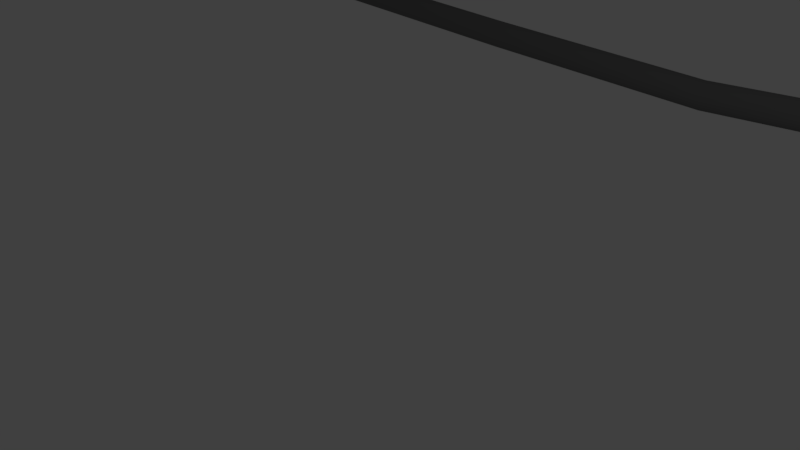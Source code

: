# Source: TelephoneWireModel.blend  (saved by Blender 2.78.0; exported with 4.5.12 LTS)
import bpy
from mathutils import Matrix  # noqa: F401  (used for matrix-valued properties, if any)

bpy.ops.wm.read_factory_settings(use_empty=True)
scene = bpy.context.scene
scene.name = 'Scene'

# ---- collections
col_collection_1 = bpy.data.collections.new('Collection 1'); scene.collection.children.link(col_collection_1)

# ---- materials (node trees are filled in below, after node groups)
mat_wire = bpy.data.materials.new('WirE')
mat_wire.alpha_threshold = 0.0
mat_wire.use_transparent_shadow = False
mat_wire.diffuse_color = (0.1734, 0.1734, 0.1734, 1.0)
mat_wire.roughness = 0.5

# ---- material node trees

# ---- world
world_world = bpy.data.worlds.new('World'); scene.world = world_world
world_world.color = (0.05088, 0.05088, 0.05088)
world_world.use_sun_shadow = False
world_world.sun_shadow_jitter_overblur = 0.0
world_world.cycles.sampling_method = 'MANUAL'

# ---- cameras
cam_camera = bpy.data.cameras.new('Camera')
cam_camera.clip_end = 100.0
cam_camera.lens = 35.0
cam_camera.sensor_width = 32.0
cam_camera.sensor_height = 18.0
cam_camera.ortho_scale = 7.314
cam_camera.dof.focus_distance = 0.0
cam_camera.dof.aperture_fstop = 128.0

# ---- lights
light_lamp = bpy.data.lights.new('Lamp', 'POINT')
light_lamp.transmission_factor = 0.0
light_lamp.cutoff_distance = 30.0
light_lamp.energy = 100.0
light_lamp.shadow_buffer_clip_start = 1.001
light_lamp.shadow_soft_size = 0.1
light_lamp.shadow_maximum_resolution = 0.006
light_lamp.use_absolute_resolution = True

# ---- meshes
me_cylinder_002 = bpy.data.meshes.new('Cylinder.002')
me_cylinder_002.from_pydata([(-0.4824, 1.0, -1.0), (-0.4824, 1.0, 1.0), (-0.2873, 0.9808, -1.0), (-0.2873, 0.9808, 1.0), (-0.09976, 0.9239, -1.0), (-0.09976, 0.9239, 1.0), (0.07313, 0.8315, -1.0), (0.07313, 0.8315, 1.0), (0.2247, 0.7071, -1.0), (0.2247, 0.7071, 1.0), (0.349, 0.5556, -1.0), (0.349, 0.5556, 1.0), (0.4414, 0.3827, -1.0), (0.4414, 0.3827, 1.0), (0.4983, 0.1951, -1.0), (0.4983, 0.1951, 1.0), (0.5176, 7.55e-08, -1.0), (0.5176, 7.55e-08, 1.0), (0.4983, -0.1951, -1.0), (0.4983, -0.1951, 1.0), (0.4414, -0.3827, -1.0), (0.4414, -0.3827, 1.0), (0.349, -0.5556, -1.0), (0.349, -0.5556, 1.0), (0.2247, -0.7071, -1.0), (0.2247, -0.7071, 1.0), (0.07313, -0.8315, -1.0), (0.07313, -0.8315, 1.0), (-0.09976, -0.9239, -1.0), (-0.09976, -0.9239, 1.0), (-0.2874, -0.9808, -1.0), (-0.2874, -0.9808, 1.0), (-0.4824, -1.0, -1.0), (-0.4824, -1.0, 1.0), (-0.6775, -0.9808, -1.0), (-0.6775, -0.9808, 1.0), (-0.8651, -0.9239, -1.0), (-0.8651, -0.9239, 1.0), (-1.038, -0.8315, -1.0), (-1.038, -0.8315, 1.0), (-1.19, -0.7071, -1.0), (-1.19, -0.7071, 1.0), (-1.314, -0.5556, -1.0), (-1.314, -0.5556, 1.0), (-1.406, -0.3827, -1.0), (-1.406, -0.3827, 1.0), (-1.463, -0.1951, -1.0), (-1.463, -0.1951, 1.0), (-1.482, 9.656e-07, -1.0), (-1.482, 9.656e-07, 1.0), (-1.463, 0.1951, -1.0), (-1.463, 0.1951, 1.0), (-1.406, 0.3827, -1.0), (-1.406, 0.3827, 1.0), (-1.314, 0.5556, -1.0), (-1.314, 0.5556, 1.0), (-1.19, 0.7071, -1.0), (-1.19, 0.7071, 1.0), (-1.038, 0.8315, -1.0), (-1.038, 0.8315, 1.0), (-0.8651, 0.9239, -1.0), (-0.8651, 0.9239, 1.0), (-0.6775, 0.9808, -1.0), (-0.6775, 0.9808, 1.0), (2.541, 1.0, -0.7319), (4.073, 1.0, -0.4819), (5.093, 1.0, -0.2319), (5.903, 1.0, 0.01812), (5.093, 1.0, 0.2681), (4.073, 1.0, 0.5181), (2.541, 1.0, 0.7681), (2.736, 0.9808, 0.7681), (4.268, 0.9808, 0.5181), (5.288, 0.9808, 0.2681), (6.098, 0.9808, 0.01812), (5.288, 0.9808, -0.2319), (4.268, 0.9808, -0.4819), (2.736, 0.9808, -0.7319), (2.924, 0.9239, 0.7681), (4.456, 0.9239, 0.5181), (5.476, 0.9239, 0.2681), (6.286, 0.9239, 0.01812), (5.476, 0.9239, -0.2319), (4.456, 0.9239, -0.4819), (2.924, 0.9239, -0.7319), (3.097, 0.8315, 0.7681), (4.629, 0.8315, 0.5181), (5.649, 0.8315, 0.2681), (6.458, 0.8315, 0.01812), (5.649, 0.8315, -0.2319), (4.629, 0.8315, -0.4819), (3.097, 0.8315, -0.7319), (3.248, 0.7071, 0.7681), (4.78, 0.7071, 0.5181), (5.8, 0.7071, 0.2681), (6.61, 0.7071, 0.01812), (5.8, 0.7071, -0.2319), (4.78, 0.7071, -0.4819), (3.248, 0.7071, -0.7319), (3.373, 0.5556, 0.7681), (4.905, 0.5556, 0.5181), (5.925, 0.5556, 0.2681), (6.734, 0.5556, 0.01812), (5.925, 0.5556, -0.2319), (4.905, 0.5556, -0.4819), (3.373, 0.5556, -0.7319), (3.465, 0.3827, 0.7681), (4.997, 0.3827, 0.5181), (6.017, 0.3827, 0.2681), (6.827, 0.3827, 0.01812), (6.017, 0.3827, -0.2319), (4.997, 0.3827, -0.4819), (3.465, 0.3827, -0.7319), (3.522, 0.1951, 0.7681), (5.054, 0.1951, 0.5181), (6.074, 0.1951, 0.2681), (6.884, 0.1951, 0.01812), (6.074, 0.1951, -0.2319), (5.054, 0.1951, -0.4819), (3.522, 0.1951, -0.7319), (3.541, 7.55e-08, 0.7681), (5.073, 7.55e-08, 0.5181), (6.093, 7.55e-08, 0.2681), (6.903, 7.55e-08, 0.01812), (6.093, 7.55e-08, -0.2319), (5.073, 7.55e-08, -0.4819), (3.541, 7.55e-08, -0.7319), (3.522, -0.1951, 0.7681), (5.054, -0.1951, 0.5181), (6.074, -0.1951, 0.2681), (6.884, -0.1951, 0.01812), (6.074, -0.1951, -0.2319), (5.054, -0.1951, -0.4819), (3.522, -0.1951, -0.7319), (3.465, -0.3827, 0.7681), (4.997, -0.3827, 0.5181), (6.017, -0.3827, 0.2681), (6.827, -0.3827, 0.01812), (6.017, -0.3827, -0.2319), (4.997, -0.3827, -0.4819), (3.465, -0.3827, -0.7319), (3.373, -0.5556, 0.7681), (4.905, -0.5556, 0.5181), (5.925, -0.5556, 0.2681), (6.734, -0.5556, 0.01812), (5.925, -0.5556, -0.2319), (4.905, -0.5556, -0.4819), (3.373, -0.5556, -0.7319), (3.248, -0.7071, 0.7681), (4.78, -0.7071, 0.5181), (5.8, -0.7071, 0.2681), (6.61, -0.7071, 0.01812), (5.8, -0.7071, -0.2319), (4.78, -0.7071, -0.4819), (3.248, -0.7071, -0.7319), (3.097, -0.8315, 0.7681), (4.629, -0.8315, 0.5181), (5.649, -0.8315, 0.2681), (6.458, -0.8315, 0.01812), (5.649, -0.8315, -0.2319), (4.629, -0.8315, -0.4819), (3.097, -0.8315, -0.7319), (2.924, -0.9239, 0.7681), (4.456, -0.9239, 0.5181), (5.476, -0.9239, 0.2681), (6.285, -0.9239, 0.01812), (5.476, -0.9239, -0.2319), (4.456, -0.9239, -0.4819), (2.924, -0.9239, -0.7319), (2.736, -0.9808, 0.7681), (4.268, -0.9808, 0.5181), (5.288, -0.9808, 0.2681), (6.098, -0.9808, 0.01812), (5.288, -0.9808, -0.2319), (4.268, -0.9808, -0.4819), (2.736, -0.9808, -0.7319), (2.541, -1.0, 0.7681), (4.073, -1.0, 0.5181), (5.093, -1.0, 0.2681), (5.903, -1.0, 0.01812), (5.093, -1.0, -0.2319), (4.073, -1.0, -0.4819), (2.541, -1.0, -0.7319), (2.346, -0.9808, 0.7681), (3.878, -0.9808, 0.5181), (4.898, -0.9808, 0.2681), (5.708, -0.9808, 0.01812), (4.898, -0.9808, -0.2319), (3.878, -0.9808, -0.4819), (2.346, -0.9808, -0.7319), (2.158, -0.9239, 0.7681), (3.691, -0.9239, 0.5181), (4.711, -0.9239, 0.2681), (5.52, -0.9239, 0.01812), (4.711, -0.9239, -0.2319), (3.691, -0.9239, -0.4819), (2.158, -0.9239, -0.7319), (1.986, -0.8315, 0.7681), (3.518, -0.8315, 0.5181), (4.538, -0.8315, 0.2681), (5.347, -0.8315, 0.01812), (4.538, -0.8315, -0.2319), (3.518, -0.8315, -0.4819), (1.986, -0.8315, -0.7319), (1.834, -0.7071, 0.7681), (3.366, -0.7071, 0.5181), (4.386, -0.7071, 0.2681), (5.196, -0.7071, 0.01812), (4.386, -0.7071, -0.2319), (3.366, -0.7071, -0.4819), (1.834, -0.7071, -0.7319), (1.71, -0.5556, 0.7681), (3.242, -0.5556, 0.5181), (4.262, -0.5556, 0.2681), (5.071, -0.5556, 0.01812), (4.262, -0.5556, -0.2319), (3.242, -0.5556, -0.4819), (1.71, -0.5556, -0.7319), (1.617, -0.3827, 0.7681), (3.149, -0.3827, 0.5181), (4.169, -0.3827, 0.2681), (4.979, -0.3827, 0.01812), (4.169, -0.3827, -0.2319), (3.149, -0.3827, -0.4819), (1.617, -0.3827, -0.7319), (1.56, -0.1951, 0.7681), (3.092, -0.1951, 0.5181), (4.112, -0.1951, 0.2681), (4.922, -0.1951, 0.01812), (4.112, -0.1951, -0.2319), (3.092, -0.1951, -0.4819), (1.56, -0.1951, -0.7319), (1.541, 9.656e-07, 0.7681), (3.073, 9.656e-07, 0.5181), (4.093, 9.656e-07, 0.2681), (4.903, 9.656e-07, 0.01812), (4.093, 9.656e-07, -0.2319), (3.073, 9.656e-07, -0.4819), (1.541, 9.656e-07, -0.7319), (1.56, 0.1951, 0.7681), (3.092, 0.1951, 0.5181), (4.112, 0.1951, 0.2681), (4.922, 0.1951, 0.01812), (4.112, 0.1951, -0.2319), (3.092, 0.1951, -0.4819), (1.56, 0.1951, -0.7319), (1.617, 0.3827, 0.7681), (3.149, 0.3827, 0.5181), (4.169, 0.3827, 0.2681), (4.979, 0.3827, 0.01812), (4.169, 0.3827, -0.2319), (3.149, 0.3827, -0.4819), (1.617, 0.3827, -0.7319), (1.71, 0.5556, 0.7681), (3.242, 0.5556, 0.5181), (4.262, 0.5556, 0.2681), (5.071, 0.5556, 0.01812), (4.262, 0.5556, -0.2319), (3.242, 0.5556, -0.4819), (1.71, 0.5556, -0.7319), (1.834, 0.7071, 0.7681), (3.366, 0.7071, 0.5181), (4.386, 0.7071, 0.2681), (5.196, 0.7071, 0.01812), (4.386, 0.7071, -0.2319), (3.366, 0.7071, -0.4819), (1.834, 0.7071, -0.7319), (1.986, 0.8315, 0.7681), (3.518, 0.8315, 0.5181), (4.538, 0.8315, 0.2681), (5.347, 0.8315, 0.01812), (4.538, 0.8315, -0.2319), (3.518, 0.8315, -0.4819), (1.986, 0.8315, -0.7319), (2.158, 0.9239, 0.7681), (3.691, 0.9239, 0.5181), (4.711, 0.9239, 0.2681), (5.52, 0.9239, 0.01812), (4.711, 0.9239, -0.2319), (3.691, 0.9239, -0.4819), (2.158, 0.9239, -0.7319), (2.346, 0.9808, 0.7681), (3.878, 0.9808, 0.5181), (4.898, 0.9808, 0.2681), (5.708, 0.9808, 0.01812), (4.898, 0.9808, -0.2319), (3.878, 0.9808, -0.4819), (2.346, 0.9808, -0.7319)], [], [(70, 1, 3, 71), (71, 3, 5, 78), (78, 5, 7, 85), (85, 7, 9, 92), (92, 9, 11, 99), (99, 11, 13, 106), (106, 13, 15, 113), (113, 15, 17, 120), (120, 17, 19, 127), (127, 19, 21, 134), (134, 21, 23, 141), (141, 23, 25, 148), (148, 25, 27, 155), (155, 27, 29, 162), (162, 29, 31, 169), (169, 31, 33, 176), (176, 33, 35, 183), (183, 35, 37, 190), (190, 37, 39, 197), (197, 39, 41, 204), (204, 41, 43, 211), (211, 43, 45, 218), (218, 45, 47, 225), (225, 47, 49, 232), (232, 49, 51, 239), (239, 51, 53, 246), (246, 53, 55, 253), (253, 55, 57, 260), (260, 57, 59, 267), (267, 59, 61, 274), (3, 1, 63, 61, 59, 57, 55, 53, 51, 49, 47, 45, 43, 41, 39, 37, 35, 33, 31, 29, 27, 25, 23, 21, 19, 17, 15, 13, 11, 9, 7, 5), (274, 61, 63, 281), (281, 63, 1, 70), (0, 2, 4, 6, 8, 10, 12, 14, 16, 18, 20, 22, 24, 26, 28, 30, 32, 34, 36, 38, 40, 42, 44, 46, 48, 50, 52, 54, 56, 58, 60, 62), (62, 287, 64, 0), (287, 286, 65, 64), (286, 285, 66, 65), (285, 284, 67, 66), (284, 283, 68, 67), (283, 282, 69, 68), (282, 281, 70, 69), (60, 280, 287, 62), (280, 279, 286, 287), (279, 278, 285, 286), (278, 277, 284, 285), (277, 276, 283, 284), (276, 275, 282, 283), (275, 274, 281, 282), (58, 273, 280, 60), (273, 272, 279, 280), (272, 271, 278, 279), (271, 270, 277, 278), (270, 269, 276, 277), (269, 268, 275, 276), (268, 267, 274, 275), (56, 266, 273, 58), (266, 265, 272, 273), (265, 264, 271, 272), (264, 263, 270, 271), (263, 262, 269, 270), (262, 261, 268, 269), (261, 260, 267, 268), (54, 259, 266, 56), (259, 258, 265, 266), (258, 257, 264, 265), (257, 256, 263, 264), (256, 255, 262, 263), (255, 254, 261, 262), (254, 253, 260, 261), (52, 252, 259, 54), (252, 251, 258, 259), (251, 250, 257, 258), (250, 249, 256, 257), (249, 248, 255, 256), (248, 247, 254, 255), (247, 246, 253, 254), (50, 245, 252, 52), (245, 244, 251, 252), (244, 243, 250, 251), (243, 242, 249, 250), (242, 241, 248, 249), (241, 240, 247, 248), (240, 239, 246, 247), (48, 238, 245, 50), (238, 237, 244, 245), (237, 236, 243, 244), (236, 235, 242, 243), (235, 234, 241, 242), (234, 233, 240, 241), (233, 232, 239, 240), (46, 231, 238, 48), (231, 230, 237, 238), (230, 229, 236, 237), (229, 228, 235, 236), (228, 227, 234, 235), (227, 226, 233, 234), (226, 225, 232, 233), (44, 224, 231, 46), (224, 223, 230, 231), (223, 222, 229, 230), (222, 221, 228, 229), (221, 220, 227, 228), (220, 219, 226, 227), (219, 218, 225, 226), (42, 217, 224, 44), (217, 216, 223, 224), (216, 215, 222, 223), (215, 214, 221, 222), (214, 213, 220, 221), (213, 212, 219, 220), (212, 211, 218, 219), (40, 210, 217, 42), (210, 209, 216, 217), (209, 208, 215, 216), (208, 207, 214, 215), (207, 206, 213, 214), (206, 205, 212, 213), (205, 204, 211, 212), (38, 203, 210, 40), (203, 202, 209, 210), (202, 201, 208, 209), (201, 200, 207, 208), (200, 199, 206, 207), (199, 198, 205, 206), (198, 197, 204, 205), (36, 196, 203, 38), (196, 195, 202, 203), (195, 194, 201, 202), (194, 193, 200, 201), (193, 192, 199, 200), (192, 191, 198, 199), (191, 190, 197, 198), (34, 189, 196, 36), (189, 188, 195, 196), (188, 187, 194, 195), (187, 186, 193, 194), (186, 185, 192, 193), (185, 184, 191, 192), (184, 183, 190, 191), (32, 182, 189, 34), (182, 181, 188, 189), (181, 180, 187, 188), (180, 179, 186, 187), (179, 178, 185, 186), (178, 177, 184, 185), (177, 176, 183, 184), (30, 175, 182, 32), (175, 174, 181, 182), (174, 173, 180, 181), (173, 172, 179, 180), (172, 171, 178, 179), (171, 170, 177, 178), (170, 169, 176, 177), (28, 168, 175, 30), (168, 167, 174, 175), (167, 166, 173, 174), (166, 165, 172, 173), (165, 164, 171, 172), (164, 163, 170, 171), (163, 162, 169, 170), (26, 161, 168, 28), (161, 160, 167, 168), (160, 159, 166, 167), (159, 158, 165, 166), (158, 157, 164, 165), (157, 156, 163, 164), (156, 155, 162, 163), (24, 154, 161, 26), (154, 153, 160, 161), (153, 152, 159, 160), (152, 151, 158, 159), (151, 150, 157, 158), (150, 149, 156, 157), (149, 148, 155, 156), (22, 147, 154, 24), (147, 146, 153, 154), (146, 145, 152, 153), (145, 144, 151, 152), (144, 143, 150, 151), (143, 142, 149, 150), (142, 141, 148, 149), (20, 140, 147, 22), (140, 139, 146, 147), (139, 138, 145, 146), (138, 137, 144, 145), (137, 136, 143, 144), (136, 135, 142, 143), (135, 134, 141, 142), (18, 133, 140, 20), (133, 132, 139, 140), (132, 131, 138, 139), (131, 130, 137, 138), (130, 129, 136, 137), (129, 128, 135, 136), (128, 127, 134, 135), (16, 126, 133, 18), (126, 125, 132, 133), (125, 124, 131, 132), (124, 123, 130, 131), (123, 122, 129, 130), (122, 121, 128, 129), (121, 120, 127, 128), (14, 119, 126, 16), (119, 118, 125, 126), (118, 117, 124, 125), (117, 116, 123, 124), (116, 115, 122, 123), (115, 114, 121, 122), (114, 113, 120, 121), (12, 112, 119, 14), (112, 111, 118, 119), (111, 110, 117, 118), (110, 109, 116, 117), (109, 108, 115, 116), (108, 107, 114, 115), (107, 106, 113, 114), (10, 105, 112, 12), (105, 104, 111, 112), (104, 103, 110, 111), (103, 102, 109, 110), (102, 101, 108, 109), (101, 100, 107, 108), (100, 99, 106, 107), (8, 98, 105, 10), (98, 97, 104, 105), (97, 96, 103, 104), (96, 95, 102, 103), (95, 94, 101, 102), (94, 93, 100, 101), (93, 92, 99, 100), (6, 91, 98, 8), (91, 90, 97, 98), (90, 89, 96, 97), (89, 88, 95, 96), (88, 87, 94, 95), (87, 86, 93, 94), (86, 85, 92, 93), (4, 84, 91, 6), (84, 83, 90, 91), (83, 82, 89, 90), (82, 81, 88, 89), (81, 80, 87, 88), (80, 79, 86, 87), (79, 78, 85, 86), (2, 77, 84, 4), (77, 76, 83, 84), (76, 75, 82, 83), (75, 74, 81, 82), (74, 73, 80, 81), (73, 72, 79, 80), (72, 71, 78, 79), (0, 64, 77, 2), (64, 65, 76, 77), (65, 66, 75, 76), (66, 67, 74, 75), (67, 68, 73, 74), (68, 69, 72, 73), (69, 70, 71, 72)])
me_cylinder_002.materials.append(mat_wire)
me_cylinder_002.use_remesh_preserve_volume = False
me_cylinder_002.use_remesh_preserve_attributes = False
me_cylinder_002.use_mirror_vertex_groups = False
me_cylinder_002.update()

# ---- objects
ob_cylinder_001 = bpy.data.objects.new('Cylinder.001', me_cylinder_002)
ob_lamp = bpy.data.objects.new('Lamp', light_lamp)
ob_camera = bpy.data.objects.new('Camera', cam_camera)

# ---- transforms, parenting, visibility, modifiers, constraints
ob_cylinder_001.location = (-0.7391, 8.942, 1.803)
ob_cylinder_001.rotation_euler = (-0.0, 1.571, 0.0)
ob_cylinder_001.scale = (0.2997, 0.2459, 20.8)
ob_cylinder_001.lineart.crease_threshold = 0.0
ob_lamp.location = (4.076, 1.005, 5.904)
ob_lamp.rotation_euler = (0.6503, 0.05522, 1.866)
ob_lamp.lock_rotations_4d = False
ob_lamp.empty_display_type = 'ARROWS'
ob_lamp.color = (0.0, 0.0, 0.0, 0.0)
ob_lamp.lineart.crease_threshold = 0.0
ob_camera.location = (7.481, -6.508, 5.344)
ob_camera.rotation_euler = (1.109, 0.0, 0.8149)
ob_camera.lock_rotations_4d = False
ob_camera.empty_display_type = 'ARROWS'
ob_camera.color = (0.0, 0.0, 0.0, 0.0)
ob_camera.display_type = 'WIRE'
ob_camera.lineart.crease_threshold = 0.0

# ---- collection membership
col_collection_1.objects.link(ob_cylinder_001)
col_collection_1.objects.link(ob_lamp)
col_collection_1.objects.link(ob_camera)

# ---- scene / render settings (as saved in the file)
scene.camera = ob_camera
scene.frame_start = 1; scene.frame_end = 250; scene.frame_set(1)
scene.render.engine = 'BLENDER_EEVEE_NEXT'
scene.render.resolution_percentage = 50
scene.render.dither_intensity = 0.0
scene.cycles.use_denoising = False
scene.cycles.samples = 128
scene.cycles.sampling_pattern = 'TABULATED_SOBOL'
scene.cycles.light_sampling_threshold = 0.0
scene.cycles.use_adaptive_sampling = False
scene.cycles.use_light_tree = False
scene.cycles.blur_glossy = 0.0
scene.cycles.sample_clamp_indirect = 0.0
scene.view_settings.view_transform = 'Standard'
bpy.context.view_layer.update()
